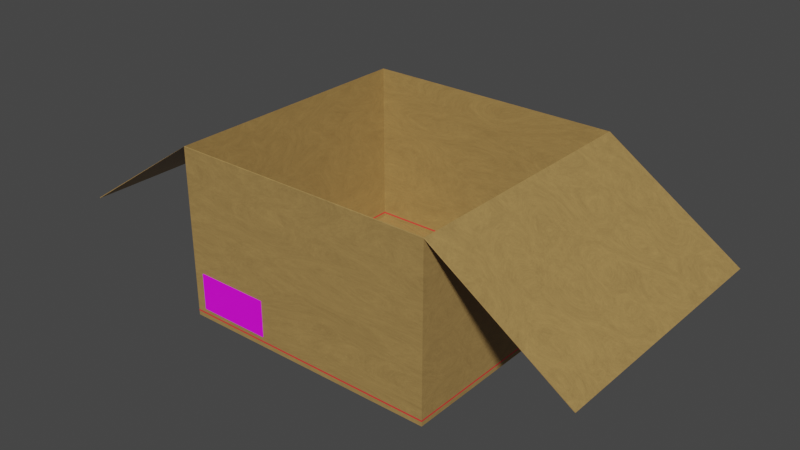 # Source: Box.blend  (saved by Blender 3.3.6; exported with 4.5.12 LTS)
import bpy
from mathutils import Matrix  # noqa: F401  (used for matrix-valued properties, if any)

bpy.ops.wm.read_factory_settings(use_empty=True)
scene = bpy.context.scene
scene.name = 'Scene'

# ---- collections
col_collection = bpy.data.collections.new('Collection'); scene.collection.children.link(col_collection)

# ---- images (referenced by path relative to the original .blend; pixels are not part of the script)
import os
ASSET_DIR = os.environ.get("B2B_ASSET_DIR", "")  # directory of the original .blend (textures are referenced by path, not embedded)
HERE = os.path.dirname(os.path.abspath(__file__))  # packed textures are extracted next to this script under _unpacked/

def load_image(name, relpath, width, height, colorspace="sRGB"):
    """Load a texture the original file referenced (path relative to the .blend, or extracted next to this script)."""
    p = next((c for c in (os.path.join(HERE, relpath), os.path.join(ASSET_DIR, relpath)) if relpath and os.path.exists(c)), "")
    if p:
        img = bpy.data.images.load(p, check_existing=True)
        img.name = name
    else:  # same state as the original file: an image datablock whose file is absent (Cycles renders it pink)
        img = bpy.data.images.new(name, width, height)
        img.source = "FILE"
        img.filepath = "//" + (relpath or name)
    img.colorspace_settings.name = colorspace
    return img
img_fragile_goods_jpg = load_image('fragile-goods.jpg', 'fragile-goods.jpg', 1024, 1024, 'sRGB')

# ---- materials (node trees are filled in below, after node groups)
mat_material_001 = bpy.data.materials.new('Material.001')
mat_material_001.use_transparent_shadow = False
mat_material_002 = bpy.data.materials.new('Material.002')
mat_material_002.use_transparent_shadow = False
mat_material_003 = bpy.data.materials.new('Material.003')
mat_material_003.use_transparent_shadow = False

# ---- material node trees
mat_material_001.use_nodes = True; mat_material_001.node_tree.nodes.clear()
_N = mat_material_001.node_tree.nodes; _L = mat_material_001.node_tree.links
n0 = _N.new('ShaderNodeBsdfPrincipled'); n0.name = 'Principled BSDF'; n0.location = (10, 300)
n0.distribution = 'GGX'
n0.subsurface_method = 'RANDOM_WALK_SKIN'
n0.inputs[3].default_value = 1.45
n0.inputs[27].default_value = (0.0, 0.0, 0.0, 1.0)
n0.inputs[28].default_value = 1.0
n1 = _N.new('ShaderNodeOutputMaterial'); n1.name = 'Material Output'; n1.location = (300, 300)
n2 = _N.new('ShaderNodeTexNoise'); n2.name = 'Noise Texture'; n2.location = (-612, 153)
n2.inputs[2].default_value = 5.25
n2.inputs[3].default_value = 15.0
n2.inputs[4].default_value = 1.0
n2.inputs[8].default_value = 2.8
n3 = _N.new('ShaderNodeValToRGB'); n3.name = 'ColorRamp'; n3.location = (-383, 197)
while len(n3.color_ramp.elements) > 1: n3.color_ramp.elements.remove(n3.color_ramp.elements[-1])
n3.color_ramp.elements[0].position = 0.1782; n3.color_ramp.elements[0].color = (0.0, 0.0, 0.0, 1.0)
_e = n3.color_ramp.elements.new(0.8764); _e.color = (0.7991, 0.491, 0.162, 1.0)
_L.new(n0.outputs[0], n1.inputs[0])
_L.new(n2.outputs[1], n3.inputs[0])
_L.new(n3.outputs[0], n0.inputs[0])
n1.is_active_output = True
mat_material_002.use_nodes = True; mat_material_002.node_tree.nodes.clear()
_N = mat_material_002.node_tree.nodes; _L = mat_material_002.node_tree.links
n0 = _N.new('ShaderNodeBsdfPrincipled'); n0.name = 'Principled BSDF'; n0.location = (10, 300)
n0.distribution = 'GGX'
n0.subsurface_method = 'RANDOM_WALK_SKIN'
n0.inputs[3].default_value = 1.45
n0.inputs[27].default_value = (0.0, 0.0, 0.0, 1.0)
n0.inputs[28].default_value = 1.0
n1 = _N.new('ShaderNodeOutputMaterial'); n1.name = 'Material Output'; n1.location = (300, 300)
n2 = _N.new('ShaderNodeTexImage'); n2.name = 'Image Texture'; n2.location = (-470, 159)
n2.image = img_fragile_goods_jpg
_L.new(n0.outputs[0], n1.inputs[0])
_L.new(n2.outputs[0], n0.inputs[0])
n1.is_active_output = True
mat_material_003.use_nodes = True; mat_material_003.node_tree.nodes.clear()
_N = mat_material_003.node_tree.nodes; _L = mat_material_003.node_tree.links
n0 = _N.new('ShaderNodeBsdfPrincipled'); n0.name = 'Principled BSDF'; n0.location = (10, 300)
n0.distribution = 'GGX'
n0.subsurface_method = 'RANDOM_WALK_SKIN'
n0.inputs[0].default_value = (0.8, 0.04325, 0.04191, 1.0)
n0.inputs[3].default_value = 1.45
n0.inputs[27].default_value = (0.0, 0.0, 0.0, 1.0)
n0.inputs[28].default_value = 1.0
n1 = _N.new('ShaderNodeOutputMaterial'); n1.name = 'Material Output'; n1.location = (300, 300)
_L.new(n0.outputs[0], n1.inputs[0])
n1.is_active_output = True

# ---- world
world_world = bpy.data.worlds.new('World'); scene.world = world_world
world_world.use_nodes = True; world_world.node_tree.nodes.clear()
_N = world_world.node_tree.nodes; _L = world_world.node_tree.links
n0 = _N.new('ShaderNodeOutputWorld'); n0.name = 'World Output'; n0.location = (300, 300)
n1 = _N.new('ShaderNodeBackground'); n1.name = 'Background'; n1.location = (10, 300)
n1.inputs[0].default_value = (0.05088, 0.05088, 0.05088, 1.0)
_L.new(n1.outputs[0], n0.inputs[0])
n0.is_active_output = True
world_world.color = (0.05088, 0.05088, 0.05088)
world_world.use_sun_shadow = False
world_world.sun_shadow_jitter_overblur = 0.0

# ---- meshes
me_cube_005 = bpy.data.meshes.new('Cube.005')
me_cube_005.from_pydata([(-1.0, 0.0, -0.6904), (-1.0, 0.0, 0.6904), (1.0, 0.0, -0.6904), (1.0, 0.0, 0.6904), (-1.269, 0.01746, -1.075), (-1.269, 0.01746, 5.284), (-1.269, 7.067, -1.075), (-1.269, 7.067, 5.284), (5.78, 0.01746, -1.075), (5.78, 0.01746, 5.284), (5.78, 7.067, -1.075), (5.78, 7.067, 5.284), (-4.881, 0.01746, 1.861), (-4.881, 7.067, 1.861), (9.392, 0.01746, 1.861), (9.392, 7.067, 1.861), (-1.269, 0.01746, -0.8509), (-1.269, 0.01746, -0.9132), (-1.269, 7.067, -0.9132), (-1.269, 7.067, -0.8509), (5.78, 7.067, -0.9132), (5.78, 7.067, -0.8509), (5.78, 0.01746, -0.9132), (5.78, 0.01746, -0.8509)], [], [(2, 3, 1, 0), (8, 22, 17, 4), (10, 20, 22, 8), (4, 17, 18, 6), (6, 10, 8, 4), (9, 11, 15, 14), (7, 5, 12, 13), (6, 18, 20, 10), (21, 11, 9, 23), (19, 7, 11, 21), (16, 5, 7, 19), (23, 16, 17, 22), (21, 23, 22, 20), (19, 21, 20, 18), (16, 19, 18, 17), (23, 9, 5, 16)])
me_cube_005.polygons.foreach_set('material_index', [1, 0, 0, 0, 0, 0, 0, 0, 0, 0, 0, 2, 2, 2, 2, 0])
_uv = me_cube_005.uv_layers.new(name='UVMap')
_uv.uv.foreach_set('vector', [0.9768, 0.158, 0.9768, 0.8957, 0.02316, 0.8957, 0.02316, 0.158, 0.375, 0.75, 0.4798, 0.75, 0.4798, 1.0, 0.375, 1.0, 0.375, 0.5, 0.4798, 0.5, 0.4798, 0.75, 0.375, 0.75, 0.375, 0.0, 0.4798, 0.0, 0.4798, 0.25, 0.375, 0.25, 0.125, 0.5, 0.375, 0.5, 0.375, 0.75, 0.125, 0.75, 0.625, 0.75, 0.625, 0.5, 0.625, 0.5, 0.625, 0.75, 0.625, 0.25, 0.625, 0.0, 0.625, 0.0, 0.625, 0.25, 0.375, 0.25, 0.4798, 0.25, 0.4798, 0.5, 0.375, 0.5, 0.5006, 0.5, 0.625, 0.5, 0.625, 0.75, 0.5006, 0.75, 0.5006, 0.25, 0.625, 0.25, 0.625, 0.5, 0.5006, 0.5, 0.5006, 0.0, 0.625, 0.0, 0.625, 0.25, 0.5006, 0.25, 0.5006, 0.75, 0.5006, 1.0, 0.4798, 1.0, 0.4798, 0.75, 0.5006, 0.5, 0.5006, 0.75, 0.4798, 0.75, 0.4798, 0.5, 0.5006, 0.25, 0.5006, 0.5, 0.4798, 0.5, 0.4798, 0.25, 0.5006, 0.0, 0.5006, 0.25, 0.4798, 0.25, 0.4798, 0.0, 0.5006, 0.75, 0.625, 0.75, 0.625, 1.0, 0.5006, 1.0])
me_cube_005.materials.append(mat_material_001)
me_cube_005.materials.append(mat_material_002)
me_cube_005.materials.append(mat_material_003)
me_cube_005.update()

# ---- objects
ob_cube_001 = bpy.data.objects.new('Cube.001', me_cube_005)

# ---- transforms, parenting, visibility, modifiers, constraints
ob_cube_001.location = (-0.3328, -0.5227, 0.4676)
ob_cube_001.scale = (0.1476, 0.1476, 0.1046)
_m = ob_cube_001.modifiers.new('Solidify', 'SOLIDIFY')
_m.thickness = 0.022

# ---- collection membership
col_collection.objects.link(ob_cube_001)

# ---- scene / render settings (as saved in the file)
scene.frame_start = 1; scene.frame_end = 250; scene.frame_set(1)
scene.render.engine = 'BLENDER_EEVEE_NEXT'
scene.cycles.sampling_pattern = 'TABULATED_SOBOL'
scene.cycles.use_light_tree = False
scene.view_settings.view_transform = 'Filmic'
bpy.context.view_layer.update()

# ---- added for rendering (the .blend has no active camera and no usable light): camera, sun
cam_auto = bpy.data.cameras.new('AutoCamera')
cam_auto.lens = 50.0
cam_auto.sensor_width = 36.0
cam_auto.clip_end = 1000.0
ob_auto_camera = bpy.data.objects.new('AutoCamera', cam_auto)
scene.collection.objects.link(ob_auto_camera)
ob_auto_camera.location = (2.26361, -2.71762, 2.49923)
ob_auto_camera.rotation_euler = (1.09748, -7.21219e-08, 0.694738)
scene.camera = ob_auto_camera
light_auto_sun = bpy.data.lights.new('AutoSun', 'SUN')
light_auto_sun.energy = 3.0
light_auto_sun.angle = 0.0523599
ob_auto_sun = bpy.data.objects.new('AutoSun', light_auto_sun)
scene.collection.objects.link(ob_auto_sun)
ob_auto_sun.rotation_euler = (0.872665, 0.174533, 0.523599)
bpy.context.view_layer.update()
